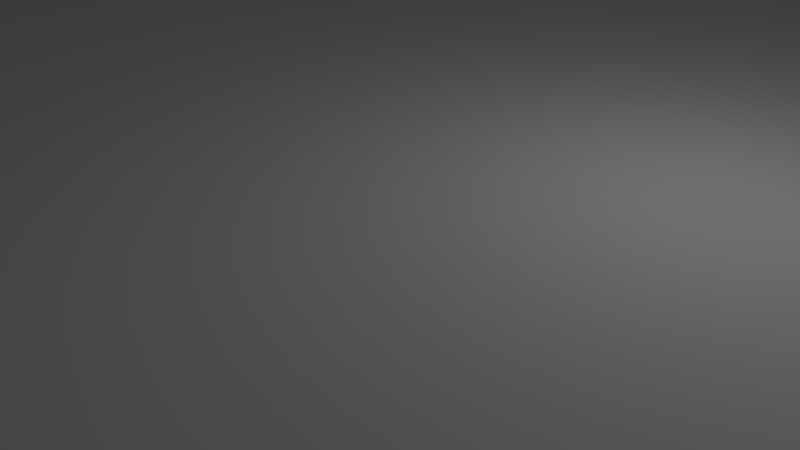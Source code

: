 # Source: baseplate_motors_frame.blend  (saved by Blender 2.79.0; exported with 4.5.12 LTS)
import bpy
from mathutils import Matrix  # noqa: F401  (used for matrix-valued properties, if any)

bpy.ops.wm.read_factory_settings(use_empty=True)
scene = bpy.context.scene
scene.name = 'Scene'

# ---- collections
col_collection_1 = bpy.data.collections.new('Collection 1'); scene.collection.children.link(col_collection_1)

# ---- materials (node trees are filled in below, after node groups)
mat_material = bpy.data.materials.new('Material')
mat_material.alpha_threshold = 0.0
mat_material.use_transparent_shadow = False
mat_material.roughness = 0.5
mat_material.line_color = (0.0, 0.0, 0.0, 1.0)

# ---- material node trees

# ---- world
world_world = bpy.data.worlds.new('World'); scene.world = world_world
world_world.color = (0.05088, 0.05088, 0.05088)
world_world.use_sun_shadow = False
world_world.sun_shadow_jitter_overblur = 0.0
world_world.cycles.sampling_method = 'MANUAL'

# ---- cameras
cam_camera = bpy.data.cameras.new('Camera')
cam_camera.clip_end = 100.0
cam_camera.lens = 35.0
cam_camera.sensor_width = 32.0
cam_camera.sensor_height = 18.0
cam_camera.ortho_scale = 7.314
cam_camera.dof.focus_distance = 0.0
cam_camera.dof.aperture_fstop = 128.0

# ---- lights
light_lamp = bpy.data.lights.new('Lamp', 'POINT')
light_lamp.transmission_factor = 0.0
light_lamp.cutoff_distance = 30.0
light_lamp.energy = 100.0
light_lamp.shadow_buffer_clip_start = 1.001
light_lamp.shadow_soft_size = 0.1
light_lamp.shadow_maximum_resolution = 0.006
light_lamp.use_absolute_resolution = True

# ---- meshes
me_cylinder_003 = bpy.data.meshes.new('Cylinder.003')
me_cylinder_003.from_pydata([(0.0, 2.0, -10.0), (0.0, 2.0, 10.0), (0.2091, 1.989, -10.0), (0.2091, 1.989, 10.0), (0.4158, 1.956, -10.0), (0.4158, 1.956, 10.0), (0.618, 1.902, -10.0), (0.618, 1.902, 10.0), (0.8135, 1.827, -10.0), (0.8135, 1.827, 10.0), (1.0, 1.732, -10.0), (1.0, 1.732, 10.0), (1.176, 1.618, -10.0), (1.176, 1.618, 10.0), (1.338, 1.486, -10.0), (1.338, 1.486, 10.0), (1.486, 1.338, -10.0), (1.486, 1.338, 10.0), (1.618, 1.176, -10.0), (1.618, 1.176, 10.0), (1.732, 1.0, -10.0), (1.732, 1.0, 10.0), (1.827, 0.8135, -10.0), (1.827, 0.8135, 10.0), (1.902, 0.618, -10.0), (1.902, 0.618, 10.0), (1.956, 0.4158, -10.0), (1.956, 0.4158, 10.0), (1.989, 0.2091, -10.0), (1.989, 0.2091, 10.0), (2.0, -8.742e-08, -10.0), (2.0, -8.742e-08, 10.0), (1.989, -0.2091, -10.0), (1.989, -0.2091, 10.0), (1.956, -0.4158, -10.0), (1.956, -0.4158, 10.0), (1.902, -0.618, -10.0), (1.902, -0.618, 10.0), (1.827, -0.8135, -10.0), (1.827, -0.8135, 10.0), (1.732, -1.0, -10.0), (1.732, -1.0, 10.0), (1.618, -1.176, -10.0), (1.618, -1.176, 10.0), (1.486, -1.338, -10.0), (1.486, -1.338, 10.0), (1.338, -1.486, -10.0), (1.338, -1.486, 10.0), (1.176, -1.618, -10.0), (1.176, -1.618, 10.0), (1.0, -1.732, -10.0), (1.0, -1.732, 10.0), (0.8135, -1.827, -10.0), (0.8135, -1.827, 10.0), (0.618, -1.902, -10.0), (0.618, -1.902, 10.0), (0.4158, -1.956, -10.0), (0.4158, -1.956, 10.0), (0.2091, -1.989, -10.0), (0.2091, -1.989, 10.0), (2.209e-06, -2.0, -10.0), (2.209e-06, -2.0, 10.0), (-0.2091, -1.989, -10.0), (-0.2091, -1.989, 10.0), (-0.4158, -1.956, -10.0), (-0.4158, -1.956, 10.0), (-0.618, -1.902, -10.0), (-0.618, -1.902, 10.0), (-0.8135, -1.827, -10.0), (-0.8135, -1.827, 10.0), (-1.0, -1.732, -10.0), (-1.0, -1.732, 10.0), (-1.176, -1.618, -10.0), (-1.176, -1.618, 10.0), (-1.338, -1.486, -10.0), (-1.338, -1.486, 10.0), (-1.486, -1.338, -10.0), (-1.486, -1.338, 10.0), (-1.618, -1.176, -10.0), (-1.618, -1.176, 10.0), (-1.732, -1.0, -10.0), (-1.732, -1.0, 10.0), (-1.827, -0.8135, -10.0), (-1.827, -0.8135, 10.0), (-1.902, -0.618, -10.0), (-1.902, -0.618, 10.0), (-1.956, -0.4158, -10.0), (-1.956, -0.4158, 10.0), (-1.989, -0.2091, -10.0), (-1.989, -0.2091, 10.0), (-2.0, -5.698e-06, -10.0), (-2.0, -5.698e-06, 10.0), (-1.989, 0.2091, -10.0), (-1.989, 0.2091, 10.0), (-1.956, 0.4158, -10.0), (-1.956, 0.4158, 10.0), (-1.902, 0.618, -10.0), (-1.902, 0.618, 10.0), (-1.827, 0.8135, -10.0), (-1.827, 0.8135, 10.0), (-1.732, 1.0, -10.0), (-1.732, 1.0, 10.0), (-1.618, 1.176, -10.0), (-1.618, 1.176, 10.0), (-1.486, 1.338, -10.0), (-1.486, 1.338, 10.0), (-1.338, 1.486, -10.0), (-1.338, 1.486, 10.0), (-1.176, 1.618, -10.0), (-1.176, 1.618, 10.0), (-1.0, 1.732, -10.0), (-1.0, 1.732, 10.0), (-0.8135, 1.827, -10.0), (-0.8135, 1.827, 10.0), (-0.618, 1.902, -10.0), (-0.618, 1.902, 10.0), (-0.4158, 1.956, -10.0), (-0.4158, 1.956, 10.0), (-0.2091, 1.989, -10.0), (-0.2091, 1.989, 10.0)], [], [(0, 1, 3, 2), (2, 3, 5, 4), (4, 5, 7, 6), (6, 7, 9, 8), (8, 9, 11, 10), (10, 11, 13, 12), (12, 13, 15, 14), (14, 15, 17, 16), (16, 17, 19, 18), (18, 19, 21, 20), (20, 21, 23, 22), (22, 23, 25, 24), (24, 25, 27, 26), (26, 27, 29, 28), (28, 29, 31, 30), (30, 31, 33, 32), (32, 33, 35, 34), (34, 35, 37, 36), (36, 37, 39, 38), (38, 39, 41, 40), (40, 41, 43, 42), (42, 43, 45, 44), (44, 45, 47, 46), (46, 47, 49, 48), (48, 49, 51, 50), (50, 51, 53, 52), (52, 53, 55, 54), (54, 55, 57, 56), (56, 57, 59, 58), (58, 59, 61, 60), (60, 61, 63, 62), (62, 63, 65, 64), (64, 65, 67, 66), (66, 67, 69, 68), (68, 69, 71, 70), (70, 71, 73, 72), (72, 73, 75, 74), (74, 75, 77, 76), (76, 77, 79, 78), (78, 79, 81, 80), (80, 81, 83, 82), (82, 83, 85, 84), (84, 85, 87, 86), (86, 87, 89, 88), (88, 89, 91, 90), (90, 91, 93, 92), (92, 93, 95, 94), (94, 95, 97, 96), (96, 97, 99, 98), (98, 99, 101, 100), (100, 101, 103, 102), (102, 103, 105, 104), (104, 105, 107, 106), (106, 107, 109, 108), (108, 109, 111, 110), (110, 111, 113, 112), (112, 113, 115, 114), (114, 115, 117, 116), (3, 1, 119, 117, 115, 113, 111, 109, 107, 105, 103, 101, 99, 97, 95, 93, 91, 89, 87, 85, 83, 81, 79, 77, 75, 73, 71, 69, 67, 65, 63, 61, 59, 57, 55, 53, 51, 49, 47, 45, 43, 41, 39, 37, 35, 33, 31, 29, 27, 25, 23, 21, 19, 17, 15, 13, 11, 9, 7, 5), (116, 117, 119, 118), (118, 119, 1, 0), (0, 2, 4, 6, 8, 10, 12, 14, 16, 18, 20, 22, 24, 26, 28, 30, 32, 34, 36, 38, 40, 42, 44, 46, 48, 50, 52, 54, 56, 58, 60, 62, 64, 66, 68, 70, 72, 74, 76, 78, 80, 82, 84, 86, 88, 90, 92, 94, 96, 98, 100, 102, 104, 106, 108, 110, 112, 114, 116, 118)])
me_cylinder_003.use_remesh_preserve_volume = False
me_cylinder_003.use_remesh_preserve_attributes = False
me_cylinder_003.use_mirror_vertex_groups = False
me_cylinder_003.update()
me_cylinder_002 = bpy.data.meshes.new('Cylinder.002')
me_cylinder_002.from_pydata([(0.0, 2.0, -10.0), (0.0, 2.0, 10.0), (0.2091, 1.989, -10.0), (0.2091, 1.989, 10.0), (0.4158, 1.956, -10.0), (0.4158, 1.956, 10.0), (0.618, 1.902, -10.0), (0.618, 1.902, 10.0), (0.8135, 1.827, -10.0), (0.8135, 1.827, 10.0), (1.0, 1.732, -10.0), (1.0, 1.732, 10.0), (1.176, 1.618, -10.0), (1.176, 1.618, 10.0), (1.338, 1.486, -10.0), (1.338, 1.486, 10.0), (1.486, 1.338, -10.0), (1.486, 1.338, 10.0), (1.618, 1.176, -10.0), (1.618, 1.176, 10.0), (1.732, 1.0, -10.0), (1.732, 1.0, 10.0), (1.827, 0.8135, -10.0), (1.827, 0.8135, 10.0), (1.902, 0.618, -10.0), (1.902, 0.618, 10.0), (1.956, 0.4158, -10.0), (1.956, 0.4158, 10.0), (1.989, 0.2091, -10.0), (1.989, 0.2091, 10.0), (2.0, -8.742e-08, -10.0), (2.0, -8.742e-08, 10.0), (1.989, -0.2091, -10.0), (1.989, -0.2091, 10.0), (1.956, -0.4158, -10.0), (1.956, -0.4158, 10.0), (1.902, -0.618, -10.0), (1.902, -0.618, 10.0), (1.827, -0.8135, -10.0), (1.827, -0.8135, 10.0), (1.732, -1.0, -10.0), (1.732, -1.0, 10.0), (1.618, -1.176, -10.0), (1.618, -1.176, 10.0), (1.486, -1.338, -10.0), (1.486, -1.338, 10.0), (1.338, -1.486, -10.0), (1.338, -1.486, 10.0), (1.176, -1.618, -10.0), (1.176, -1.618, 10.0), (1.0, -1.732, -10.0), (1.0, -1.732, 10.0), (0.8135, -1.827, -10.0), (0.8135, -1.827, 10.0), (0.618, -1.902, -10.0), (0.618, -1.902, 10.0), (0.4158, -1.956, -10.0), (0.4158, -1.956, 10.0), (0.2091, -1.989, -10.0), (0.2091, -1.989, 10.0), (2.209e-06, -2.0, -10.0), (2.209e-06, -2.0, 10.0), (-0.2091, -1.989, -10.0), (-0.2091, -1.989, 10.0), (-0.4158, -1.956, -10.0), (-0.4158, -1.956, 10.0), (-0.618, -1.902, -10.0), (-0.618, -1.902, 10.0), (-0.8135, -1.827, -10.0), (-0.8135, -1.827, 10.0), (-1.0, -1.732, -10.0), (-1.0, -1.732, 10.0), (-1.176, -1.618, -10.0), (-1.176, -1.618, 10.0), (-1.338, -1.486, -10.0), (-1.338, -1.486, 10.0), (-1.486, -1.338, -10.0), (-1.486, -1.338, 10.0), (-1.618, -1.176, -10.0), (-1.618, -1.176, 10.0), (-1.732, -1.0, -10.0), (-1.732, -1.0, 10.0), (-1.827, -0.8135, -10.0), (-1.827, -0.8135, 10.0), (-1.902, -0.618, -10.0), (-1.902, -0.618, 10.0), (-1.956, -0.4158, -10.0), (-1.956, -0.4158, 10.0), (-1.989, -0.2091, -10.0), (-1.989, -0.2091, 10.0), (-2.0, -5.698e-06, -10.0), (-2.0, -5.698e-06, 10.0), (-1.989, 0.2091, -10.0), (-1.989, 0.2091, 10.0), (-1.956, 0.4158, -10.0), (-1.956, 0.4158, 10.0), (-1.902, 0.618, -10.0), (-1.902, 0.618, 10.0), (-1.827, 0.8135, -10.0), (-1.827, 0.8135, 10.0), (-1.732, 1.0, -10.0), (-1.732, 1.0, 10.0), (-1.618, 1.176, -10.0), (-1.618, 1.176, 10.0), (-1.486, 1.338, -10.0), (-1.486, 1.338, 10.0), (-1.338, 1.486, -10.0), (-1.338, 1.486, 10.0), (-1.176, 1.618, -10.0), (-1.176, 1.618, 10.0), (-1.0, 1.732, -10.0), (-1.0, 1.732, 10.0), (-0.8135, 1.827, -10.0), (-0.8135, 1.827, 10.0), (-0.618, 1.902, -10.0), (-0.618, 1.902, 10.0), (-0.4158, 1.956, -10.0), (-0.4158, 1.956, 10.0), (-0.2091, 1.989, -10.0), (-0.2091, 1.989, 10.0)], [], [(0, 1, 3, 2), (2, 3, 5, 4), (4, 5, 7, 6), (6, 7, 9, 8), (8, 9, 11, 10), (10, 11, 13, 12), (12, 13, 15, 14), (14, 15, 17, 16), (16, 17, 19, 18), (18, 19, 21, 20), (20, 21, 23, 22), (22, 23, 25, 24), (24, 25, 27, 26), (26, 27, 29, 28), (28, 29, 31, 30), (30, 31, 33, 32), (32, 33, 35, 34), (34, 35, 37, 36), (36, 37, 39, 38), (38, 39, 41, 40), (40, 41, 43, 42), (42, 43, 45, 44), (44, 45, 47, 46), (46, 47, 49, 48), (48, 49, 51, 50), (50, 51, 53, 52), (52, 53, 55, 54), (54, 55, 57, 56), (56, 57, 59, 58), (58, 59, 61, 60), (60, 61, 63, 62), (62, 63, 65, 64), (64, 65, 67, 66), (66, 67, 69, 68), (68, 69, 71, 70), (70, 71, 73, 72), (72, 73, 75, 74), (74, 75, 77, 76), (76, 77, 79, 78), (78, 79, 81, 80), (80, 81, 83, 82), (82, 83, 85, 84), (84, 85, 87, 86), (86, 87, 89, 88), (88, 89, 91, 90), (90, 91, 93, 92), (92, 93, 95, 94), (94, 95, 97, 96), (96, 97, 99, 98), (98, 99, 101, 100), (100, 101, 103, 102), (102, 103, 105, 104), (104, 105, 107, 106), (106, 107, 109, 108), (108, 109, 111, 110), (110, 111, 113, 112), (112, 113, 115, 114), (114, 115, 117, 116), (3, 1, 119, 117, 115, 113, 111, 109, 107, 105, 103, 101, 99, 97, 95, 93, 91, 89, 87, 85, 83, 81, 79, 77, 75, 73, 71, 69, 67, 65, 63, 61, 59, 57, 55, 53, 51, 49, 47, 45, 43, 41, 39, 37, 35, 33, 31, 29, 27, 25, 23, 21, 19, 17, 15, 13, 11, 9, 7, 5), (116, 117, 119, 118), (118, 119, 1, 0), (0, 2, 4, 6, 8, 10, 12, 14, 16, 18, 20, 22, 24, 26, 28, 30, 32, 34, 36, 38, 40, 42, 44, 46, 48, 50, 52, 54, 56, 58, 60, 62, 64, 66, 68, 70, 72, 74, 76, 78, 80, 82, 84, 86, 88, 90, 92, 94, 96, 98, 100, 102, 104, 106, 108, 110, 112, 114, 116, 118)])
me_cylinder_002.use_remesh_preserve_volume = False
me_cylinder_002.use_remesh_preserve_attributes = False
me_cylinder_002.use_mirror_vertex_groups = False
me_cylinder_002.update()
me_cylinder_001 = bpy.data.meshes.new('Cylinder.001')
me_cylinder_001.from_pydata([(0.0, 2.0, -10.0), (0.0, 2.0, 10.0), (0.2091, 1.989, -10.0), (0.2091, 1.989, 10.0), (0.4158, 1.956, -10.0), (0.4158, 1.956, 10.0), (0.618, 1.902, -10.0), (0.618, 1.902, 10.0), (0.8135, 1.827, -10.0), (0.8135, 1.827, 10.0), (1.0, 1.732, -10.0), (1.0, 1.732, 10.0), (1.176, 1.618, -10.0), (1.176, 1.618, 10.0), (1.338, 1.486, -10.0), (1.338, 1.486, 10.0), (1.486, 1.338, -10.0), (1.486, 1.338, 10.0), (1.618, 1.176, -10.0), (1.618, 1.176, 10.0), (1.732, 1.0, -10.0), (1.732, 1.0, 10.0), (1.827, 0.8135, -10.0), (1.827, 0.8135, 10.0), (1.902, 0.618, -10.0), (1.902, 0.618, 10.0), (1.956, 0.4158, -10.0), (1.956, 0.4158, 10.0), (1.989, 0.2091, -10.0), (1.989, 0.2091, 10.0), (2.0, -8.742e-08, -10.0), (2.0, -8.742e-08, 10.0), (1.989, -0.2091, -10.0), (1.989, -0.2091, 10.0), (1.956, -0.4158, -10.0), (1.956, -0.4158, 10.0), (1.902, -0.618, -10.0), (1.902, -0.618, 10.0), (1.827, -0.8135, -10.0), (1.827, -0.8135, 10.0), (1.732, -1.0, -10.0), (1.732, -1.0, 10.0), (1.618, -1.176, -10.0), (1.618, -1.176, 10.0), (1.486, -1.338, -10.0), (1.486, -1.338, 10.0), (1.338, -1.486, -10.0), (1.338, -1.486, 10.0), (1.176, -1.618, -10.0), (1.176, -1.618, 10.0), (1.0, -1.732, -10.0), (1.0, -1.732, 10.0), (0.8135, -1.827, -10.0), (0.8135, -1.827, 10.0), (0.618, -1.902, -10.0), (0.618, -1.902, 10.0), (0.4158, -1.956, -10.0), (0.4158, -1.956, 10.0), (0.2091, -1.989, -10.0), (0.2091, -1.989, 10.0), (2.209e-06, -2.0, -10.0), (2.209e-06, -2.0, 10.0), (-0.2091, -1.989, -10.0), (-0.2091, -1.989, 10.0), (-0.4158, -1.956, -10.0), (-0.4158, -1.956, 10.0), (-0.618, -1.902, -10.0), (-0.618, -1.902, 10.0), (-0.8135, -1.827, -10.0), (-0.8135, -1.827, 10.0), (-1.0, -1.732, -10.0), (-1.0, -1.732, 10.0), (-1.176, -1.618, -10.0), (-1.176, -1.618, 10.0), (-1.338, -1.486, -10.0), (-1.338, -1.486, 10.0), (-1.486, -1.338, -10.0), (-1.486, -1.338, 10.0), (-1.618, -1.176, -10.0), (-1.618, -1.176, 10.0), (-1.732, -1.0, -10.0), (-1.732, -1.0, 10.0), (-1.827, -0.8135, -10.0), (-1.827, -0.8135, 10.0), (-1.902, -0.618, -10.0), (-1.902, -0.618, 10.0), (-1.956, -0.4158, -10.0), (-1.956, -0.4158, 10.0), (-1.989, -0.2091, -10.0), (-1.989, -0.2091, 10.0), (-2.0, -5.698e-06, -10.0), (-2.0, -5.698e-06, 10.0), (-1.989, 0.2091, -10.0), (-1.989, 0.2091, 10.0), (-1.956, 0.4158, -10.0), (-1.956, 0.4158, 10.0), (-1.902, 0.618, -10.0), (-1.902, 0.618, 10.0), (-1.827, 0.8135, -10.0), (-1.827, 0.8135, 10.0), (-1.732, 1.0, -10.0), (-1.732, 1.0, 10.0), (-1.618, 1.176, -10.0), (-1.618, 1.176, 10.0), (-1.486, 1.338, -10.0), (-1.486, 1.338, 10.0), (-1.338, 1.486, -10.0), (-1.338, 1.486, 10.0), (-1.176, 1.618, -10.0), (-1.176, 1.618, 10.0), (-1.0, 1.732, -10.0), (-1.0, 1.732, 10.0), (-0.8135, 1.827, -10.0), (-0.8135, 1.827, 10.0), (-0.618, 1.902, -10.0), (-0.618, 1.902, 10.0), (-0.4158, 1.956, -10.0), (-0.4158, 1.956, 10.0), (-0.2091, 1.989, -10.0), (-0.2091, 1.989, 10.0)], [], [(0, 1, 3, 2), (2, 3, 5, 4), (4, 5, 7, 6), (6, 7, 9, 8), (8, 9, 11, 10), (10, 11, 13, 12), (12, 13, 15, 14), (14, 15, 17, 16), (16, 17, 19, 18), (18, 19, 21, 20), (20, 21, 23, 22), (22, 23, 25, 24), (24, 25, 27, 26), (26, 27, 29, 28), (28, 29, 31, 30), (30, 31, 33, 32), (32, 33, 35, 34), (34, 35, 37, 36), (36, 37, 39, 38), (38, 39, 41, 40), (40, 41, 43, 42), (42, 43, 45, 44), (44, 45, 47, 46), (46, 47, 49, 48), (48, 49, 51, 50), (50, 51, 53, 52), (52, 53, 55, 54), (54, 55, 57, 56), (56, 57, 59, 58), (58, 59, 61, 60), (60, 61, 63, 62), (62, 63, 65, 64), (64, 65, 67, 66), (66, 67, 69, 68), (68, 69, 71, 70), (70, 71, 73, 72), (72, 73, 75, 74), (74, 75, 77, 76), (76, 77, 79, 78), (78, 79, 81, 80), (80, 81, 83, 82), (82, 83, 85, 84), (84, 85, 87, 86), (86, 87, 89, 88), (88, 89, 91, 90), (90, 91, 93, 92), (92, 93, 95, 94), (94, 95, 97, 96), (96, 97, 99, 98), (98, 99, 101, 100), (100, 101, 103, 102), (102, 103, 105, 104), (104, 105, 107, 106), (106, 107, 109, 108), (108, 109, 111, 110), (110, 111, 113, 112), (112, 113, 115, 114), (114, 115, 117, 116), (3, 1, 119, 117, 115, 113, 111, 109, 107, 105, 103, 101, 99, 97, 95, 93, 91, 89, 87, 85, 83, 81, 79, 77, 75, 73, 71, 69, 67, 65, 63, 61, 59, 57, 55, 53, 51, 49, 47, 45, 43, 41, 39, 37, 35, 33, 31, 29, 27, 25, 23, 21, 19, 17, 15, 13, 11, 9, 7, 5), (116, 117, 119, 118), (118, 119, 1, 0), (0, 2, 4, 6, 8, 10, 12, 14, 16, 18, 20, 22, 24, 26, 28, 30, 32, 34, 36, 38, 40, 42, 44, 46, 48, 50, 52, 54, 56, 58, 60, 62, 64, 66, 68, 70, 72, 74, 76, 78, 80, 82, 84, 86, 88, 90, 92, 94, 96, 98, 100, 102, 104, 106, 108, 110, 112, 114, 116, 118)])
me_cylinder_001.use_remesh_preserve_volume = False
me_cylinder_001.use_remesh_preserve_attributes = False
me_cylinder_001.use_mirror_vertex_groups = False
me_cylinder_001.update()
me_cylinder = bpy.data.meshes.new('Cylinder')
me_cylinder.from_pydata([(0.0, 2.0, -10.0), (0.0, 2.0, 10.0), (0.2091, 1.989, -10.0), (0.2091, 1.989, 10.0), (0.4158, 1.956, -10.0), (0.4158, 1.956, 10.0), (0.618, 1.902, -10.0), (0.618, 1.902, 10.0), (0.8135, 1.827, -10.0), (0.8135, 1.827, 10.0), (1.0, 1.732, -10.0), (1.0, 1.732, 10.0), (1.176, 1.618, -10.0), (1.176, 1.618, 10.0), (1.338, 1.486, -10.0), (1.338, 1.486, 10.0), (1.486, 1.338, -10.0), (1.486, 1.338, 10.0), (1.618, 1.176, -10.0), (1.618, 1.176, 10.0), (1.732, 1.0, -10.0), (1.732, 1.0, 10.0), (1.827, 0.8135, -10.0), (1.827, 0.8135, 10.0), (1.902, 0.618, -10.0), (1.902, 0.618, 10.0), (1.956, 0.4158, -10.0), (1.956, 0.4158, 10.0), (1.989, 0.2091, -10.0), (1.989, 0.2091, 10.0), (2.0, -8.742e-08, -10.0), (2.0, -8.742e-08, 10.0), (1.989, -0.2091, -10.0), (1.989, -0.2091, 10.0), (1.956, -0.4158, -10.0), (1.956, -0.4158, 10.0), (1.902, -0.618, -10.0), (1.902, -0.618, 10.0), (1.827, -0.8135, -10.0), (1.827, -0.8135, 10.0), (1.732, -1.0, -10.0), (1.732, -1.0, 10.0), (1.618, -1.176, -10.0), (1.618, -1.176, 10.0), (1.486, -1.338, -10.0), (1.486, -1.338, 10.0), (1.338, -1.486, -10.0), (1.338, -1.486, 10.0), (1.176, -1.618, -10.0), (1.176, -1.618, 10.0), (1.0, -1.732, -10.0), (1.0, -1.732, 10.0), (0.8135, -1.827, -10.0), (0.8135, -1.827, 10.0), (0.618, -1.902, -10.0), (0.618, -1.902, 10.0), (0.4158, -1.956, -10.0), (0.4158, -1.956, 10.0), (0.2091, -1.989, -10.0), (0.2091, -1.989, 10.0), (2.209e-06, -2.0, -10.0), (2.209e-06, -2.0, 10.0), (-0.2091, -1.989, -10.0), (-0.2091, -1.989, 10.0), (-0.4158, -1.956, -10.0), (-0.4158, -1.956, 10.0), (-0.618, -1.902, -10.0), (-0.618, -1.902, 10.0), (-0.8135, -1.827, -10.0), (-0.8135, -1.827, 10.0), (-1.0, -1.732, -10.0), (-1.0, -1.732, 10.0), (-1.176, -1.618, -10.0), (-1.176, -1.618, 10.0), (-1.338, -1.486, -10.0), (-1.338, -1.486, 10.0), (-1.486, -1.338, -10.0), (-1.486, -1.338, 10.0), (-1.618, -1.176, -10.0), (-1.618, -1.176, 10.0), (-1.732, -1.0, -10.0), (-1.732, -1.0, 10.0), (-1.827, -0.8135, -10.0), (-1.827, -0.8135, 10.0), (-1.902, -0.618, -10.0), (-1.902, -0.618, 10.0), (-1.956, -0.4158, -10.0), (-1.956, -0.4158, 10.0), (-1.989, -0.2091, -10.0), (-1.989, -0.2091, 10.0), (-2.0, -5.698e-06, -10.0), (-2.0, -5.698e-06, 10.0), (-1.989, 0.2091, -10.0), (-1.989, 0.2091, 10.0), (-1.956, 0.4158, -10.0), (-1.956, 0.4158, 10.0), (-1.902, 0.618, -10.0), (-1.902, 0.618, 10.0), (-1.827, 0.8135, -10.0), (-1.827, 0.8135, 10.0), (-1.732, 1.0, -10.0), (-1.732, 1.0, 10.0), (-1.618, 1.176, -10.0), (-1.618, 1.176, 10.0), (-1.486, 1.338, -10.0), (-1.486, 1.338, 10.0), (-1.338, 1.486, -10.0), (-1.338, 1.486, 10.0), (-1.176, 1.618, -10.0), (-1.176, 1.618, 10.0), (-1.0, 1.732, -10.0), (-1.0, 1.732, 10.0), (-0.8135, 1.827, -10.0), (-0.8135, 1.827, 10.0), (-0.618, 1.902, -10.0), (-0.618, 1.902, 10.0), (-0.4158, 1.956, -10.0), (-0.4158, 1.956, 10.0), (-0.2091, 1.989, -10.0), (-0.2091, 1.989, 10.0)], [], [(0, 1, 3, 2), (2, 3, 5, 4), (4, 5, 7, 6), (6, 7, 9, 8), (8, 9, 11, 10), (10, 11, 13, 12), (12, 13, 15, 14), (14, 15, 17, 16), (16, 17, 19, 18), (18, 19, 21, 20), (20, 21, 23, 22), (22, 23, 25, 24), (24, 25, 27, 26), (26, 27, 29, 28), (28, 29, 31, 30), (30, 31, 33, 32), (32, 33, 35, 34), (34, 35, 37, 36), (36, 37, 39, 38), (38, 39, 41, 40), (40, 41, 43, 42), (42, 43, 45, 44), (44, 45, 47, 46), (46, 47, 49, 48), (48, 49, 51, 50), (50, 51, 53, 52), (52, 53, 55, 54), (54, 55, 57, 56), (56, 57, 59, 58), (58, 59, 61, 60), (60, 61, 63, 62), (62, 63, 65, 64), (64, 65, 67, 66), (66, 67, 69, 68), (68, 69, 71, 70), (70, 71, 73, 72), (72, 73, 75, 74), (74, 75, 77, 76), (76, 77, 79, 78), (78, 79, 81, 80), (80, 81, 83, 82), (82, 83, 85, 84), (84, 85, 87, 86), (86, 87, 89, 88), (88, 89, 91, 90), (90, 91, 93, 92), (92, 93, 95, 94), (94, 95, 97, 96), (96, 97, 99, 98), (98, 99, 101, 100), (100, 101, 103, 102), (102, 103, 105, 104), (104, 105, 107, 106), (106, 107, 109, 108), (108, 109, 111, 110), (110, 111, 113, 112), (112, 113, 115, 114), (114, 115, 117, 116), (3, 1, 119, 117, 115, 113, 111, 109, 107, 105, 103, 101, 99, 97, 95, 93, 91, 89, 87, 85, 83, 81, 79, 77, 75, 73, 71, 69, 67, 65, 63, 61, 59, 57, 55, 53, 51, 49, 47, 45, 43, 41, 39, 37, 35, 33, 31, 29, 27, 25, 23, 21, 19, 17, 15, 13, 11, 9, 7, 5), (116, 117, 119, 118), (118, 119, 1, 0), (0, 2, 4, 6, 8, 10, 12, 14, 16, 18, 20, 22, 24, 26, 28, 30, 32, 34, 36, 38, 40, 42, 44, 46, 48, 50, 52, 54, 56, 58, 60, 62, 64, 66, 68, 70, 72, 74, 76, 78, 80, 82, 84, 86, 88, 90, 92, 94, 96, 98, 100, 102, 104, 106, 108, 110, 112, 114, 116, 118)])
me_cylinder.use_remesh_preserve_volume = False
me_cylinder.use_remesh_preserve_attributes = False
me_cylinder.use_mirror_vertex_groups = False
me_cylinder.update()
me_cube = bpy.data.meshes.new('Cube')
me_cube.from_pydata([(1.0, 1.0, -1.0), (1.0, -1.0, -1.0), (-1.0, -1.0, -1.0), (-1.0, 1.0, -1.0), (1.0, 1.0, 1.0), (1.0, -1.0, 1.0), (-1.0, -1.0, 1.0), (-1.0, 1.0, 1.0)], [], [(0, 1, 2, 3), (4, 7, 6, 5), (0, 4, 5, 1), (1, 5, 6, 2), (2, 6, 7, 3), (4, 0, 3, 7)])
me_cube.materials.append(mat_material)
me_cube.use_remesh_preserve_volume = False
me_cube.use_remesh_preserve_attributes = False
me_cube.use_mirror_vertex_groups = False
me_cube.update()

# ---- objects
ob_cylinder_003 = bpy.data.objects.new('Cylinder.003', me_cylinder_003)
ob_cylinder_002 = bpy.data.objects.new('Cylinder.002', me_cylinder_002)
ob_cylinder_001 = bpy.data.objects.new('Cylinder.001', me_cylinder_001)
ob_cylinder = bpy.data.objects.new('Cylinder', me_cylinder)
ob_cube = bpy.data.objects.new('Cube', me_cube)
ob_lamp = bpy.data.objects.new('Lamp', light_lamp)
ob_camera = bpy.data.objects.new('Camera', cam_camera)

# ---- transforms, parenting, visibility, modifiers, constraints
ob_cylinder_003.location = (-22.5, -21.5, 1.753)
ob_cylinder_003.lineart.crease_threshold = 0.0
ob_cylinder_002.location = (-22.5, 21.5, 1.753)
ob_cylinder_002.lineart.crease_threshold = 0.0
ob_cylinder_001.location = (22.5, -21.5, 1.753)
ob_cylinder_001.lineart.crease_threshold = 0.0
ob_cylinder.location = (22.5, 21.5, 1.753)
ob_cylinder.lineart.crease_threshold = 0.0
ob_cube.location = (0.0, 0.0, 0.0)
ob_cube.scale = (30.0, 33.5, 1.75)
ob_cube.lock_location = (True, True, True)
ob_cube.lock_rotations_4d = False
ob_cube.empty_display_type = 'ARROWS'
ob_cube.lineart.crease_threshold = 0.0
ob_lamp.location = (4.076, 1.005, 5.904)
ob_lamp.rotation_euler = (0.6503, 0.05522, 1.866)
ob_lamp.lock_rotations_4d = False
ob_lamp.empty_display_type = 'ARROWS'
ob_lamp.color = (0.0, 0.0, 0.0, 0.0)
ob_lamp.lineart.crease_threshold = 0.0
ob_camera.location = (7.481, -6.508, 5.344)
ob_camera.rotation_euler = (1.109, 0.0, 0.8149)
ob_camera.lock_rotations_4d = False
ob_camera.empty_display_type = 'ARROWS'
ob_camera.color = (0.0, 0.0, 0.0, 0.0)
ob_camera.display_type = 'WIRE'
ob_camera.lineart.crease_threshold = 0.0

# ---- collection membership
col_collection_1.objects.link(ob_cylinder_003)
col_collection_1.objects.link(ob_cylinder_002)
col_collection_1.objects.link(ob_cylinder_001)
col_collection_1.objects.link(ob_cylinder)
col_collection_1.objects.link(ob_cube)
col_collection_1.objects.link(ob_lamp)
col_collection_1.objects.link(ob_camera)

# ---- scene / render settings (as saved in the file)
scene.camera = ob_camera
scene.frame_start = 1; scene.frame_end = 250; scene.frame_set(1)
scene.render.engine = 'BLENDER_EEVEE_NEXT'
scene.render.resolution_percentage = 50
scene.render.dither_intensity = 0.0
scene.cycles.use_denoising = False
scene.cycles.samples = 128
scene.cycles.sampling_pattern = 'TABULATED_SOBOL'
scene.cycles.use_adaptive_sampling = False
scene.cycles.use_light_tree = False
scene.cycles.blur_glossy = 0.0
scene.cycles.sample_clamp_indirect = 0.0
scene.view_settings.view_transform = 'Standard'
bpy.context.view_layer.update()
